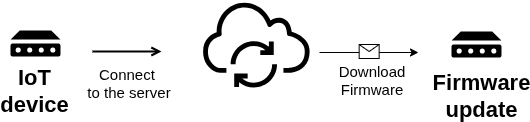

The diagram above was exported from draw.io. Its source (the exported page's mxGraphModel, read from the mxfile embedded in the PNG):
<mxGraphModel dx="652" dy="401" grid="1" gridSize="10" guides="1" tooltips="1" connect="1" arrows="1" fold="1" page="1" pageScale="1" pageWidth="850" pageHeight="1100" math="0" shadow="0">
  <root>
    <mxCell id="0" />
    <mxCell id="1" parent="0" />
    <mxCell id="kylvrMmHJ8eHGc_L_aAw-6" value="&lt;span style=&quot;font-size: 22px;&quot;&gt;&lt;b&gt;IoT device&lt;/b&gt;&lt;/span&gt;" style="text;strokeColor=none;align=center;fillColor=none;html=1;verticalAlign=middle;whiteSpace=wrap;rounded=0;" parent="1" vertex="1">
      <mxGeometry x="180" y="264" width="60" height="30" as="geometry" />
    </mxCell>
    <mxCell id="kylvrMmHJ8eHGc_L_aAw-7" value="&lt;span style=&quot;font-size: 22px;&quot;&gt;&lt;b&gt;Firmware&lt;br&gt;update&lt;/b&gt;&lt;/span&gt;" style="text;strokeColor=none;align=center;fillColor=none;html=1;verticalAlign=middle;whiteSpace=wrap;rounded=0;" parent="1" vertex="1">
      <mxGeometry x="627" y="269" width="60" height="30" as="geometry" />
    </mxCell>
    <mxCell id="kylvrMmHJ8eHGc_L_aAw-8" value="" style="endArrow=open;html=1;rounded=0;strokeWidth=2;endFill=0;startSize=11;" parent="1" edge="1">
      <mxGeometry width="50" height="50" relative="1" as="geometry">
        <mxPoint x="268" y="240" as="sourcePoint" />
        <mxPoint x="337" y="240" as="targetPoint" />
      </mxGeometry>
    </mxCell>
    <mxCell id="kylvrMmHJ8eHGc_L_aAw-11" value="&lt;font style=&quot;font-size: 15px;&quot;&gt;Connect&amp;nbsp;&lt;/font&gt;&lt;div&gt;&lt;font style=&quot;font-size: 15px;&quot;&gt;to the server&lt;/font&gt;&lt;/div&gt;" style="text;html=1;align=center;verticalAlign=middle;resizable=0;points=[];autosize=1;strokeColor=none;fillColor=none;strokeWidth=5;" parent="1" vertex="1">
      <mxGeometry x="249" y="246" width="110" height="50" as="geometry" />
    </mxCell>
    <mxCell id="kylvrMmHJ8eHGc_L_aAw-12" value="&lt;font style=&quot;font-size: 15px;&quot;&gt;Download&lt;br&gt;Firmware&lt;/font&gt;" style="text;html=1;align=center;verticalAlign=middle;resizable=0;points=[];autosize=1;strokeColor=none;fillColor=none;strokeWidth=5;" parent="1" vertex="1">
      <mxGeometry x="502" y="243" width="90" height="50" as="geometry" />
    </mxCell>
    <mxCell id="eWYbQgn0kyz-oqZa8Npj-20" value="" style="sketch=0;outlineConnect=0;fontColor=#232F3E;gradientColor=none;fillColor=light-dark(#000000, #61820b);strokeColor=none;dashed=0;verticalLabelPosition=bottom;verticalAlign=top;align=center;html=1;fontSize=12;fontStyle=0;aspect=fixed;pointerEvents=1;shape=mxgraph.aws4.iot_over_the_air_update;" vertex="1" parent="1">
      <mxGeometry x="378" y="189" width="107.71" height="87" as="geometry" />
    </mxCell>
    <mxCell id="eWYbQgn0kyz-oqZa8Npj-21" value="" style="sketch=0;aspect=fixed;pointerEvents=1;shadow=0;dashed=0;html=1;strokeColor=none;labelPosition=center;verticalLabelPosition=bottom;verticalAlign=top;align=center;fillColor=light-dark(#000000, #bfd3ff);shape=mxgraph.mscae.enterprise.device" vertex="1" parent="1">
      <mxGeometry x="186" y="219" width="50" height="26" as="geometry" />
    </mxCell>
    <mxCell id="eWYbQgn0kyz-oqZa8Npj-28" value="" style="sketch=0;aspect=fixed;pointerEvents=1;shadow=0;dashed=0;html=1;strokeColor=none;labelPosition=center;verticalLabelPosition=bottom;verticalAlign=top;align=center;fillColor=light-dark(#000000, #bfd3ff);shape=mxgraph.mscae.enterprise.device" vertex="1" parent="1">
      <mxGeometry x="627" y="220" width="50" height="26" as="geometry" />
    </mxCell>
    <mxCell id="eWYbQgn0kyz-oqZa8Npj-29" value="" style="endArrow=classic;html=1;rounded=0;fontStyle=1;fontSize=12;" edge="1" parent="1">
      <mxGeometry relative="1" as="geometry">
        <mxPoint x="495" y="241" as="sourcePoint" />
        <mxPoint x="594" y="241" as="targetPoint" />
      </mxGeometry>
    </mxCell>
    <mxCell id="eWYbQgn0kyz-oqZa8Npj-30" value="" style="shape=message;html=1;outlineConnect=0;" vertex="1" parent="eWYbQgn0kyz-oqZa8Npj-29">
      <mxGeometry width="20" height="14" relative="1" as="geometry">
        <mxPoint x="-10" y="-8" as="offset" />
      </mxGeometry>
    </mxCell>
  </root>
</mxGraphModel>